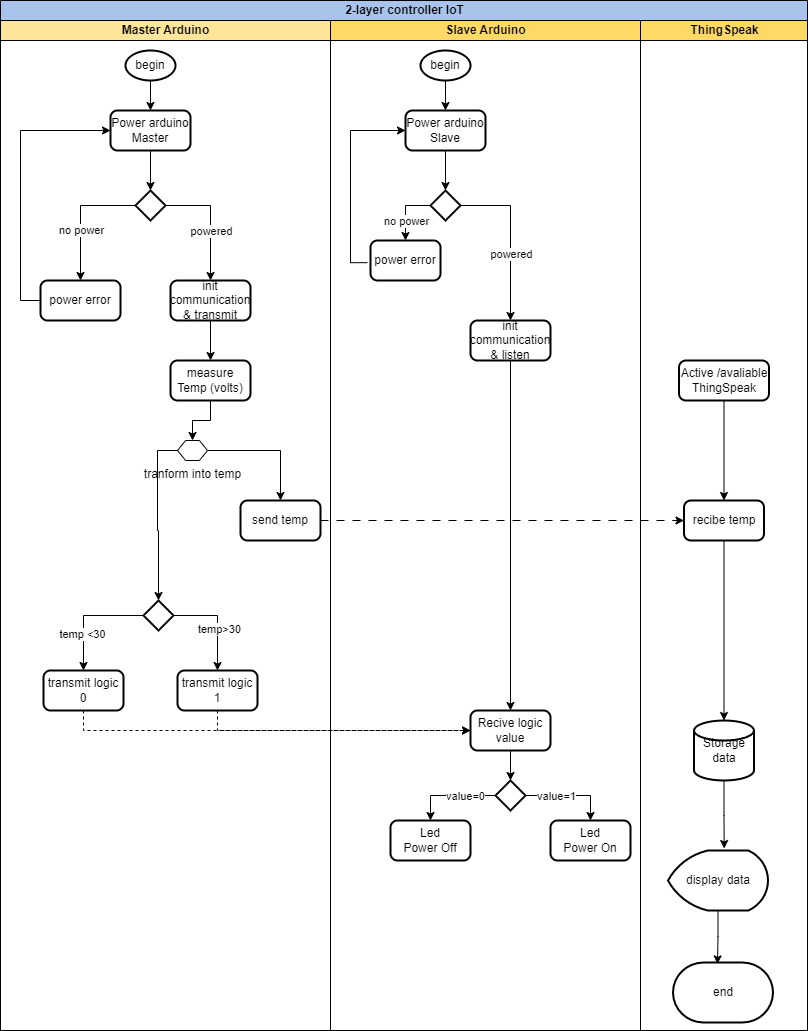

The diagram above was exported from draw.io. Its source (the exported page's mxGraphModel, read from the mxfile embedded in the PNG):
<mxGraphModel dx="1434" dy="724" grid="0" gridSize="10" guides="1" tooltips="1" connect="1" arrows="1" fold="1" page="0" pageScale="1" pageWidth="827" pageHeight="1169" math="0" shadow="0">
  <root>
    <mxCell id="0" />
    <mxCell id="1" parent="0" />
    <mxCell id="ihx8XU5TI37vkS8TtTvC-15" value="2-layer controller IoT" style="swimlane;childLayout=stackLayout;resizeParent=1;resizeParentMax=0;startSize=20;html=1;fillColor=#A9C4EB;" parent="1" vertex="1">
      <mxGeometry x="110" y="100" width="807" height="1030" as="geometry">
        <mxRectangle x="510.00000000000045" y="130" width="70" height="30" as="alternateBounds" />
      </mxGeometry>
    </mxCell>
    <mxCell id="ihx8XU5TI37vkS8TtTvC-16" value="Master Arduino" style="swimlane;startSize=20;html=1;fillColor=#FFE599;" parent="ihx8XU5TI37vkS8TtTvC-15" vertex="1">
      <mxGeometry y="20" width="330" height="1010" as="geometry" />
    </mxCell>
    <mxCell id="ihx8XU5TI37vkS8TtTvC-31" style="edgeStyle=orthogonalEdgeStyle;rounded=0;orthogonalLoop=1;jettySize=auto;html=1;exitX=0.5;exitY=1;exitDx=0;exitDy=0;exitPerimeter=0;entryX=0.5;entryY=0;entryDx=0;entryDy=0;" parent="ihx8XU5TI37vkS8TtTvC-16" source="ihx8XU5TI37vkS8TtTvC-19" target="ihx8XU5TI37vkS8TtTvC-21" edge="1">
      <mxGeometry relative="1" as="geometry" />
    </mxCell>
    <mxCell id="ihx8XU5TI37vkS8TtTvC-19" value="begin" style="strokeWidth=2;html=1;shape=mxgraph.flowchart.start_1;whiteSpace=wrap;" parent="ihx8XU5TI37vkS8TtTvC-16" vertex="1">
      <mxGeometry x="125" y="30" width="50" height="30" as="geometry" />
    </mxCell>
    <mxCell id="ihx8XU5TI37vkS8TtTvC-33" style="edgeStyle=orthogonalEdgeStyle;rounded=0;orthogonalLoop=1;jettySize=auto;html=1;exitX=0;exitY=0.5;exitDx=0;exitDy=0;entryX=0.5;entryY=0;entryDx=0;entryDy=0;exitPerimeter=0;" parent="ihx8XU5TI37vkS8TtTvC-16" source="ihx8XU5TI37vkS8TtTvC-23" target="ihx8XU5TI37vkS8TtTvC-28" edge="1">
      <mxGeometry relative="1" as="geometry" />
    </mxCell>
    <mxCell id="ihx8XU5TI37vkS8TtTvC-37" value="no power" style="edgeLabel;html=1;align=center;verticalAlign=middle;resizable=0;points=[];" parent="ihx8XU5TI37vkS8TtTvC-33" connectable="0" vertex="1">
      <mxGeometry x="0.4381" y="-1" relative="1" as="geometry">
        <mxPoint x="1" y="-14" as="offset" />
      </mxGeometry>
    </mxCell>
    <mxCell id="ihx8XU5TI37vkS8TtTvC-21" value="Power arduino Master" style="rounded=1;whiteSpace=wrap;html=1;absoluteArcSize=1;arcSize=14;strokeWidth=2;" parent="ihx8XU5TI37vkS8TtTvC-16" vertex="1">
      <mxGeometry x="110" y="90" width="80" height="40" as="geometry" />
    </mxCell>
    <mxCell id="ihx8XU5TI37vkS8TtTvC-45" style="edgeStyle=orthogonalEdgeStyle;rounded=0;orthogonalLoop=1;jettySize=auto;html=1;exitX=0;exitY=0.5;exitDx=0;exitDy=0;entryX=0;entryY=0.5;entryDx=0;entryDy=0;" parent="ihx8XU5TI37vkS8TtTvC-16" source="ihx8XU5TI37vkS8TtTvC-28" target="ihx8XU5TI37vkS8TtTvC-21" edge="1">
      <mxGeometry relative="1" as="geometry" />
    </mxCell>
    <mxCell id="ihx8XU5TI37vkS8TtTvC-28" value="power error" style="rounded=1;whiteSpace=wrap;html=1;absoluteArcSize=1;arcSize=14;strokeWidth=2;" parent="ihx8XU5TI37vkS8TtTvC-16" vertex="1">
      <mxGeometry x="40" y="260" width="80" height="40" as="geometry" />
    </mxCell>
    <mxCell id="ihx8XU5TI37vkS8TtTvC-38" value="" style="edgeStyle=orthogonalEdgeStyle;rounded=0;orthogonalLoop=1;jettySize=auto;html=1;exitX=0.5;exitY=1;exitDx=0;exitDy=0;entryX=0.5;entryY=0;entryDx=0;entryDy=0;" parent="ihx8XU5TI37vkS8TtTvC-16" source="ihx8XU5TI37vkS8TtTvC-21" target="ihx8XU5TI37vkS8TtTvC-23" edge="1">
      <mxGeometry relative="1" as="geometry">
        <mxPoint x="230" y="250" as="sourcePoint" />
        <mxPoint x="240" y="370" as="targetPoint" />
      </mxGeometry>
    </mxCell>
    <mxCell id="ihx8XU5TI37vkS8TtTvC-23" value="" style="strokeWidth=2;html=1;shape=mxgraph.flowchart.decision;whiteSpace=wrap;" parent="ihx8XU5TI37vkS8TtTvC-16" vertex="1">
      <mxGeometry x="135" y="170" width="30" height="30" as="geometry" />
    </mxCell>
    <mxCell id="ihx8XU5TI37vkS8TtTvC-57" style="edgeStyle=orthogonalEdgeStyle;rounded=0;orthogonalLoop=1;jettySize=auto;html=1;exitX=0.5;exitY=1;exitDx=0;exitDy=0;" parent="ihx8XU5TI37vkS8TtTvC-16" source="ihx8XU5TI37vkS8TtTvC-43" target="ihx8XU5TI37vkS8TtTvC-56" edge="1">
      <mxGeometry relative="1" as="geometry" />
    </mxCell>
    <mxCell id="ihx8XU5TI37vkS8TtTvC-43" value="init communication &amp;amp; transmit" style="rounded=1;whiteSpace=wrap;html=1;absoluteArcSize=1;arcSize=14;strokeWidth=2;" parent="ihx8XU5TI37vkS8TtTvC-16" vertex="1">
      <mxGeometry x="170" y="260" width="80" height="40" as="geometry" />
    </mxCell>
    <mxCell id="ihx8XU5TI37vkS8TtTvC-35" style="edgeStyle=orthogonalEdgeStyle;rounded=0;orthogonalLoop=1;jettySize=auto;html=1;entryX=0.5;entryY=0;entryDx=0;entryDy=0;" parent="ihx8XU5TI37vkS8TtTvC-16" source="ihx8XU5TI37vkS8TtTvC-23" target="ihx8XU5TI37vkS8TtTvC-43" edge="1">
      <mxGeometry relative="1" as="geometry" />
    </mxCell>
    <mxCell id="ihx8XU5TI37vkS8TtTvC-36" value="powered" style="edgeLabel;html=1;align=center;verticalAlign=middle;resizable=0;points=[];" parent="ihx8XU5TI37vkS8TtTvC-35" connectable="0" vertex="1">
      <mxGeometry x="-0.1429" y="2" relative="1" as="geometry">
        <mxPoint x="-2" y="19" as="offset" />
      </mxGeometry>
    </mxCell>
    <mxCell id="ihx8XU5TI37vkS8TtTvC-109" style="edgeStyle=orthogonalEdgeStyle;rounded=0;orthogonalLoop=1;jettySize=auto;html=1;entryX=0.5;entryY=0;entryDx=0;entryDy=0;" parent="ihx8XU5TI37vkS8TtTvC-16" source="ihx8XU5TI37vkS8TtTvC-56" target="ihx8XU5TI37vkS8TtTvC-108" edge="1">
      <mxGeometry relative="1" as="geometry" />
    </mxCell>
    <mxCell id="ihx8XU5TI37vkS8TtTvC-56" value="measure Temp (volts)" style="rounded=1;whiteSpace=wrap;html=1;absoluteArcSize=1;arcSize=14;strokeWidth=2;" parent="ihx8XU5TI37vkS8TtTvC-16" vertex="1">
      <mxGeometry x="170" y="340" width="80" height="40" as="geometry" />
    </mxCell>
    <mxCell id="ihx8XU5TI37vkS8TtTvC-61" style="edgeStyle=orthogonalEdgeStyle;rounded=0;orthogonalLoop=1;jettySize=auto;html=1;exitX=1;exitY=0.5;exitDx=0;exitDy=0;exitPerimeter=0;entryX=0.5;entryY=0;entryDx=0;entryDy=0;" parent="ihx8XU5TI37vkS8TtTvC-16" source="ihx8XU5TI37vkS8TtTvC-58" target="ihx8XU5TI37vkS8TtTvC-60" edge="1">
      <mxGeometry relative="1" as="geometry" />
    </mxCell>
    <mxCell id="ihx8XU5TI37vkS8TtTvC-65" value="temp&amp;gt;30" style="edgeLabel;html=1;align=center;verticalAlign=middle;resizable=0;points=[];" parent="ihx8XU5TI37vkS8TtTvC-61" connectable="0" vertex="1">
      <mxGeometry x="0.1456" y="1" relative="1" as="geometry">
        <mxPoint as="offset" />
      </mxGeometry>
    </mxCell>
    <mxCell id="ihx8XU5TI37vkS8TtTvC-62" style="edgeStyle=orthogonalEdgeStyle;rounded=0;orthogonalLoop=1;jettySize=auto;html=1;exitX=0;exitY=0.5;exitDx=0;exitDy=0;exitPerimeter=0;entryX=0.5;entryY=0;entryDx=0;entryDy=0;" parent="ihx8XU5TI37vkS8TtTvC-16" source="ihx8XU5TI37vkS8TtTvC-58" target="ihx8XU5TI37vkS8TtTvC-59" edge="1">
      <mxGeometry relative="1" as="geometry" />
    </mxCell>
    <mxCell id="ihx8XU5TI37vkS8TtTvC-64" value="temp &amp;lt;30" style="edgeLabel;html=1;align=center;verticalAlign=middle;resizable=0;points=[];" parent="ihx8XU5TI37vkS8TtTvC-62" connectable="0" vertex="1">
      <mxGeometry x="0.3638" y="-2" relative="1" as="geometry">
        <mxPoint as="offset" />
      </mxGeometry>
    </mxCell>
    <mxCell id="ihx8XU5TI37vkS8TtTvC-58" value="" style="strokeWidth=2;html=1;shape=mxgraph.flowchart.decision;whiteSpace=wrap;" parent="ihx8XU5TI37vkS8TtTvC-16" vertex="1">
      <mxGeometry x="143" y="580" width="30" height="30" as="geometry" />
    </mxCell>
    <mxCell id="ihx8XU5TI37vkS8TtTvC-59" value="transmit logic 0" style="rounded=1;whiteSpace=wrap;html=1;absoluteArcSize=1;arcSize=14;strokeWidth=2;" parent="ihx8XU5TI37vkS8TtTvC-16" vertex="1">
      <mxGeometry x="43" y="650" width="80" height="40" as="geometry" />
    </mxCell>
    <mxCell id="ihx8XU5TI37vkS8TtTvC-60" value="transmit logic 1" style="rounded=1;whiteSpace=wrap;html=1;absoluteArcSize=1;arcSize=14;strokeWidth=2;" parent="ihx8XU5TI37vkS8TtTvC-16" vertex="1">
      <mxGeometry x="177" y="650" width="80" height="40" as="geometry" />
    </mxCell>
    <mxCell id="ihx8XU5TI37vkS8TtTvC-125" style="edgeStyle=orthogonalEdgeStyle;rounded=0;orthogonalLoop=1;jettySize=auto;html=1;exitX=1;exitY=0.5;exitDx=0;exitDy=0;entryX=0.5;entryY=0;entryDx=0;entryDy=0;" parent="ihx8XU5TI37vkS8TtTvC-16" source="ihx8XU5TI37vkS8TtTvC-108" target="ihx8XU5TI37vkS8TtTvC-126" edge="1">
      <mxGeometry relative="1" as="geometry">
        <mxPoint x="680" y="390.3333333333335" as="targetPoint" />
      </mxGeometry>
    </mxCell>
    <mxCell id="ihx8XU5TI37vkS8TtTvC-108" value="tranform into temp" style="verticalLabelPosition=bottom;verticalAlign=top;html=1;shape=hexagon;perimeter=hexagonPerimeter2;arcSize=6;size=0.27;" parent="ihx8XU5TI37vkS8TtTvC-16" vertex="1">
      <mxGeometry x="177" y="420" width="30" height="20" as="geometry" />
    </mxCell>
    <mxCell id="ihx8XU5TI37vkS8TtTvC-110" style="edgeStyle=orthogonalEdgeStyle;rounded=0;orthogonalLoop=1;jettySize=auto;html=1;exitX=0;exitY=0.5;exitDx=0;exitDy=0;entryX=0.5;entryY=0;entryDx=0;entryDy=0;entryPerimeter=0;" parent="ihx8XU5TI37vkS8TtTvC-16" source="ihx8XU5TI37vkS8TtTvC-108" target="ihx8XU5TI37vkS8TtTvC-58" edge="1">
      <mxGeometry relative="1" as="geometry" />
    </mxCell>
    <mxCell id="ihx8XU5TI37vkS8TtTvC-126" value="send temp" style="rounded=1;whiteSpace=wrap;html=1;absoluteArcSize=1;arcSize=14;strokeWidth=2;" parent="ihx8XU5TI37vkS8TtTvC-16" vertex="1">
      <mxGeometry x="240" y="480" width="80" height="40" as="geometry" />
    </mxCell>
    <mxCell id="ihx8XU5TI37vkS8TtTvC-17" value="Slave Arduino" style="swimlane;startSize=20;html=1;fillColor=#FFD966;" parent="ihx8XU5TI37vkS8TtTvC-15" vertex="1">
      <mxGeometry x="330" y="20" width="310" height="1010" as="geometry" />
    </mxCell>
    <mxCell id="ihx8XU5TI37vkS8TtTvC-32" style="edgeStyle=orthogonalEdgeStyle;rounded=0;orthogonalLoop=1;jettySize=auto;html=1;exitX=0.5;exitY=1;exitDx=0;exitDy=0;exitPerimeter=0;entryX=0.5;entryY=0;entryDx=0;entryDy=0;" parent="ihx8XU5TI37vkS8TtTvC-17" source="ihx8XU5TI37vkS8TtTvC-25" target="ihx8XU5TI37vkS8TtTvC-26" edge="1">
      <mxGeometry relative="1" as="geometry" />
    </mxCell>
    <mxCell id="ihx8XU5TI37vkS8TtTvC-25" value="begin" style="strokeWidth=2;html=1;shape=mxgraph.flowchart.start_1;whiteSpace=wrap;" parent="ihx8XU5TI37vkS8TtTvC-17" vertex="1">
      <mxGeometry x="90" y="30" width="50" height="30" as="geometry" />
    </mxCell>
    <mxCell id="ihx8XU5TI37vkS8TtTvC-26" value="Power arduino Slave&lt;br&gt;" style="rounded=1;whiteSpace=wrap;html=1;absoluteArcSize=1;arcSize=14;strokeWidth=2;" parent="ihx8XU5TI37vkS8TtTvC-17" vertex="1">
      <mxGeometry x="75" y="90" width="80" height="40" as="geometry" />
    </mxCell>
    <mxCell id="ihx8XU5TI37vkS8TtTvC-107" style="edgeStyle=orthogonalEdgeStyle;rounded=0;orthogonalLoop=1;jettySize=auto;html=1;exitX=0.5;exitY=1;exitDx=0;exitDy=0;" parent="ihx8XU5TI37vkS8TtTvC-17" source="ihx8XU5TI37vkS8TtTvC-50" target="ihx8XU5TI37vkS8TtTvC-106" edge="1">
      <mxGeometry relative="1" as="geometry" />
    </mxCell>
    <mxCell id="ihx8XU5TI37vkS8TtTvC-50" value="init communication &amp;amp; listen" style="rounded=1;whiteSpace=wrap;html=1;absoluteArcSize=1;arcSize=14;strokeWidth=2;" parent="ihx8XU5TI37vkS8TtTvC-17" vertex="1">
      <mxGeometry x="140" y="300" width="80" height="40" as="geometry" />
    </mxCell>
    <mxCell id="ihx8XU5TI37vkS8TtTvC-54" style="edgeStyle=orthogonalEdgeStyle;rounded=0;orthogonalLoop=1;jettySize=auto;html=1;entryX=0;entryY=0.5;entryDx=0;entryDy=0;exitX=-0.045;exitY=0.554;exitDx=0;exitDy=0;exitPerimeter=0;" parent="ihx8XU5TI37vkS8TtTvC-17" source="ihx8XU5TI37vkS8TtTvC-48" target="ihx8XU5TI37vkS8TtTvC-26" edge="1">
      <mxGeometry relative="1" as="geometry">
        <Array as="points">
          <mxPoint x="20" y="242" />
          <mxPoint x="20" y="110" />
        </Array>
      </mxGeometry>
    </mxCell>
    <mxCell id="ihx8XU5TI37vkS8TtTvC-48" value="power error" style="rounded=1;whiteSpace=wrap;html=1;absoluteArcSize=1;arcSize=14;strokeWidth=2;" parent="ihx8XU5TI37vkS8TtTvC-17" vertex="1">
      <mxGeometry x="40" y="220" width="70" height="40" as="geometry" />
    </mxCell>
    <mxCell id="ihx8XU5TI37vkS8TtTvC-49" value="" style="strokeWidth=2;html=1;shape=mxgraph.flowchart.decision;whiteSpace=wrap;" parent="ihx8XU5TI37vkS8TtTvC-17" vertex="1">
      <mxGeometry x="100" y="170" width="30" height="30" as="geometry" />
    </mxCell>
    <mxCell id="ihx8XU5TI37vkS8TtTvC-51" style="edgeStyle=orthogonalEdgeStyle;rounded=0;orthogonalLoop=1;jettySize=auto;html=1;entryX=0.5;entryY=0;entryDx=0;entryDy=0;" parent="ihx8XU5TI37vkS8TtTvC-17" source="ihx8XU5TI37vkS8TtTvC-49" target="ihx8XU5TI37vkS8TtTvC-50" edge="1">
      <mxGeometry relative="1" as="geometry" />
    </mxCell>
    <mxCell id="ihx8XU5TI37vkS8TtTvC-52" value="powered" style="edgeLabel;html=1;align=center;verticalAlign=middle;resizable=0;points=[];" parent="ihx8XU5TI37vkS8TtTvC-51" connectable="0" vertex="1">
      <mxGeometry x="-0.1429" y="2" relative="1" as="geometry">
        <mxPoint x="-2" y="27" as="offset" />
      </mxGeometry>
    </mxCell>
    <mxCell id="ihx8XU5TI37vkS8TtTvC-46" style="edgeStyle=orthogonalEdgeStyle;rounded=0;orthogonalLoop=1;jettySize=auto;html=1;exitX=0;exitY=0.5;exitDx=0;exitDy=0;entryX=0.5;entryY=0;entryDx=0;entryDy=0;exitPerimeter=0;" parent="ihx8XU5TI37vkS8TtTvC-17" source="ihx8XU5TI37vkS8TtTvC-49" target="ihx8XU5TI37vkS8TtTvC-48" edge="1">
      <mxGeometry relative="1" as="geometry" />
    </mxCell>
    <mxCell id="ihx8XU5TI37vkS8TtTvC-47" value="no power" style="edgeLabel;html=1;align=center;verticalAlign=middle;resizable=0;points=[];" parent="ihx8XU5TI37vkS8TtTvC-46" connectable="0" vertex="1">
      <mxGeometry x="0.4381" y="-1" relative="1" as="geometry">
        <mxPoint x="1" y="-3" as="offset" />
      </mxGeometry>
    </mxCell>
    <mxCell id="ihx8XU5TI37vkS8TtTvC-53" style="edgeStyle=orthogonalEdgeStyle;rounded=0;orthogonalLoop=1;jettySize=auto;html=1;exitX=0.5;exitY=1;exitDx=0;exitDy=0;entryX=0.5;entryY=0;entryDx=0;entryDy=0;entryPerimeter=0;" parent="ihx8XU5TI37vkS8TtTvC-17" source="ihx8XU5TI37vkS8TtTvC-26" target="ihx8XU5TI37vkS8TtTvC-49" edge="1">
      <mxGeometry relative="1" as="geometry" />
    </mxCell>
    <mxCell id="ihx8XU5TI37vkS8TtTvC-106" value="Recive logic value" style="rounded=1;whiteSpace=wrap;html=1;absoluteArcSize=1;arcSize=14;strokeWidth=2;" parent="ihx8XU5TI37vkS8TtTvC-17" vertex="1">
      <mxGeometry x="140" y="690" width="80" height="40" as="geometry" />
    </mxCell>
    <mxCell id="ihx8XU5TI37vkS8TtTvC-121" style="edgeStyle=orthogonalEdgeStyle;rounded=0;orthogonalLoop=1;jettySize=auto;html=1;exitX=0;exitY=0.5;exitDx=0;exitDy=0;exitPerimeter=0;entryX=0.5;entryY=0;entryDx=0;entryDy=0;" parent="ihx8XU5TI37vkS8TtTvC-17" source="ihx8XU5TI37vkS8TtTvC-113" target="ihx8XU5TI37vkS8TtTvC-119" edge="1">
      <mxGeometry relative="1" as="geometry" />
    </mxCell>
    <mxCell id="ihx8XU5TI37vkS8TtTvC-123" value="value=0" style="edgeLabel;html=1;align=center;verticalAlign=middle;resizable=0;points=[];" parent="ihx8XU5TI37vkS8TtTvC-121" connectable="0" vertex="1">
      <mxGeometry x="-0.1574" y="2" relative="1" as="geometry">
        <mxPoint x="7" y="-2" as="offset" />
      </mxGeometry>
    </mxCell>
    <mxCell id="ihx8XU5TI37vkS8TtTvC-122" style="edgeStyle=orthogonalEdgeStyle;rounded=0;orthogonalLoop=1;jettySize=auto;html=1;exitX=1;exitY=0.5;exitDx=0;exitDy=0;exitPerimeter=0;entryX=0.5;entryY=0;entryDx=0;entryDy=0;" parent="ihx8XU5TI37vkS8TtTvC-17" source="ihx8XU5TI37vkS8TtTvC-113" target="ihx8XU5TI37vkS8TtTvC-120" edge="1">
      <mxGeometry relative="1" as="geometry" />
    </mxCell>
    <mxCell id="ihx8XU5TI37vkS8TtTvC-124" value="value=1" style="edgeLabel;html=1;align=center;verticalAlign=middle;resizable=0;points=[];" parent="ihx8XU5TI37vkS8TtTvC-122" connectable="0" vertex="1">
      <mxGeometry x="-0.0961" y="-1" relative="1" as="geometry">
        <mxPoint x="-11" y="-1" as="offset" />
      </mxGeometry>
    </mxCell>
    <mxCell id="ihx8XU5TI37vkS8TtTvC-113" value="" style="strokeWidth=2;html=1;shape=mxgraph.flowchart.decision;whiteSpace=wrap;" parent="ihx8XU5TI37vkS8TtTvC-17" vertex="1">
      <mxGeometry x="165" y="760" width="30" height="30" as="geometry" />
    </mxCell>
    <mxCell id="ihx8XU5TI37vkS8TtTvC-114" style="edgeStyle=orthogonalEdgeStyle;rounded=0;orthogonalLoop=1;jettySize=auto;html=1;exitX=0.5;exitY=1;exitDx=0;exitDy=0;entryX=0.5;entryY=0;entryDx=0;entryDy=0;entryPerimeter=0;" parent="ihx8XU5TI37vkS8TtTvC-17" source="ihx8XU5TI37vkS8TtTvC-106" target="ihx8XU5TI37vkS8TtTvC-113" edge="1">
      <mxGeometry relative="1" as="geometry" />
    </mxCell>
    <mxCell id="ihx8XU5TI37vkS8TtTvC-119" value="Led &lt;br&gt;Power Off" style="rounded=1;whiteSpace=wrap;html=1;absoluteArcSize=1;arcSize=14;strokeWidth=2;" parent="ihx8XU5TI37vkS8TtTvC-17" vertex="1">
      <mxGeometry x="60" y="800" width="80" height="40" as="geometry" />
    </mxCell>
    <mxCell id="ihx8XU5TI37vkS8TtTvC-120" value="Led&lt;br&gt;Power On" style="rounded=1;whiteSpace=wrap;html=1;absoluteArcSize=1;arcSize=14;strokeWidth=2;" parent="ihx8XU5TI37vkS8TtTvC-17" vertex="1">
      <mxGeometry x="220" y="800" width="80" height="40" as="geometry" />
    </mxCell>
    <mxCell id="ihx8XU5TI37vkS8TtTvC-18" value="ThingSpeak" style="swimlane;startSize=20;html=1;fillColor=#FFD966;" parent="ihx8XU5TI37vkS8TtTvC-15" vertex="1">
      <mxGeometry x="640" y="20" width="167" height="1010" as="geometry" />
    </mxCell>
    <mxCell id="ihx8XU5TI37vkS8TtTvC-132" style="edgeStyle=orthogonalEdgeStyle;rounded=0;orthogonalLoop=1;jettySize=auto;html=1;exitX=0.5;exitY=1;exitDx=0;exitDy=0;exitPerimeter=0;entryX=0.562;entryY=-0.033;entryDx=0;entryDy=0;entryPerimeter=0;" parent="ihx8XU5TI37vkS8TtTvC-18" source="ihx8XU5TI37vkS8TtTvC-24" target="ihx8XU5TI37vkS8TtTvC-133" edge="1">
      <mxGeometry relative="1" as="geometry">
        <mxPoint x="83.83333333333348" y="800" as="targetPoint" />
      </mxGeometry>
    </mxCell>
    <mxCell id="ihx8XU5TI37vkS8TtTvC-24" value="Storage data" style="strokeWidth=2;html=1;shape=mxgraph.flowchart.database;whiteSpace=wrap;" parent="ihx8XU5TI37vkS8TtTvC-18" vertex="1">
      <mxGeometry x="53.5" y="700" width="60" height="60" as="geometry" />
    </mxCell>
    <mxCell id="ihx8XU5TI37vkS8TtTvC-20" value="end" style="strokeWidth=2;html=1;shape=mxgraph.flowchart.terminator;whiteSpace=wrap;" parent="ihx8XU5TI37vkS8TtTvC-18" vertex="1">
      <mxGeometry x="32.5" y="942" width="100" height="60" as="geometry" />
    </mxCell>
    <mxCell id="ihx8XU5TI37vkS8TtTvC-131" style="edgeStyle=orthogonalEdgeStyle;rounded=0;orthogonalLoop=1;jettySize=auto;html=1;exitX=0.5;exitY=1;exitDx=0;exitDy=0;" parent="ihx8XU5TI37vkS8TtTvC-18" source="ihx8XU5TI37vkS8TtTvC-128" target="ihx8XU5TI37vkS8TtTvC-24" edge="1">
      <mxGeometry relative="1" as="geometry" />
    </mxCell>
    <mxCell id="ihx8XU5TI37vkS8TtTvC-128" value="recibe temp" style="rounded=1;whiteSpace=wrap;html=1;absoluteArcSize=1;arcSize=14;strokeWidth=2;" parent="ihx8XU5TI37vkS8TtTvC-18" vertex="1">
      <mxGeometry x="43.5" y="480" width="80" height="40" as="geometry" />
    </mxCell>
    <mxCell id="ihx8XU5TI37vkS8TtTvC-130" style="edgeStyle=orthogonalEdgeStyle;rounded=0;orthogonalLoop=1;jettySize=auto;html=1;entryX=0.5;entryY=0;entryDx=0;entryDy=0;" parent="ihx8XU5TI37vkS8TtTvC-18" source="ihx8XU5TI37vkS8TtTvC-129" target="ihx8XU5TI37vkS8TtTvC-128" edge="1">
      <mxGeometry relative="1" as="geometry" />
    </mxCell>
    <mxCell id="ihx8XU5TI37vkS8TtTvC-129" value="Active /avaliable&lt;br&gt;ThingSpeak" style="rounded=1;whiteSpace=wrap;html=1;absoluteArcSize=1;arcSize=14;strokeWidth=2;" parent="ihx8XU5TI37vkS8TtTvC-18" vertex="1">
      <mxGeometry x="38.5" y="340" width="90" height="40" as="geometry" />
    </mxCell>
    <mxCell id="ihx8XU5TI37vkS8TtTvC-133" value="display data" style="strokeWidth=2;html=1;shape=mxgraph.flowchart.display;whiteSpace=wrap;" parent="ihx8XU5TI37vkS8TtTvC-18" vertex="1">
      <mxGeometry x="27.5" y="830" width="100" height="60" as="geometry" />
    </mxCell>
    <mxCell id="ihx8XU5TI37vkS8TtTvC-134" style="edgeStyle=orthogonalEdgeStyle;rounded=0;orthogonalLoop=1;jettySize=auto;html=1;entryX=0.445;entryY=0.023;entryDx=0;entryDy=0;entryPerimeter=0;" parent="ihx8XU5TI37vkS8TtTvC-18" source="ihx8XU5TI37vkS8TtTvC-133" target="ihx8XU5TI37vkS8TtTvC-20" edge="1">
      <mxGeometry relative="1" as="geometry" />
    </mxCell>
    <mxCell id="ihx8XU5TI37vkS8TtTvC-111" style="edgeStyle=orthogonalEdgeStyle;rounded=0;orthogonalLoop=1;jettySize=auto;html=1;exitX=0.5;exitY=1;exitDx=0;exitDy=0;entryX=0;entryY=0.5;entryDx=0;entryDy=0;dashed=1;" parent="ihx8XU5TI37vkS8TtTvC-15" source="ihx8XU5TI37vkS8TtTvC-60" target="ihx8XU5TI37vkS8TtTvC-106" edge="1">
      <mxGeometry relative="1" as="geometry" />
    </mxCell>
    <mxCell id="ihx8XU5TI37vkS8TtTvC-112" style="edgeStyle=orthogonalEdgeStyle;rounded=0;orthogonalLoop=1;jettySize=auto;html=1;exitX=0.5;exitY=1;exitDx=0;exitDy=0;dashed=1;entryX=0;entryY=0.5;entryDx=0;entryDy=0;" parent="ihx8XU5TI37vkS8TtTvC-15" source="ihx8XU5TI37vkS8TtTvC-59" target="ihx8XU5TI37vkS8TtTvC-106" edge="1">
      <mxGeometry relative="1" as="geometry">
        <mxPoint x="470" y="580" as="targetPoint" />
        <Array as="points">
          <mxPoint x="83" y="730" />
        </Array>
      </mxGeometry>
    </mxCell>
    <mxCell id="ihx8XU5TI37vkS8TtTvC-127" style="edgeStyle=orthogonalEdgeStyle;rounded=0;orthogonalLoop=1;jettySize=auto;html=1;exitX=1;exitY=0.5;exitDx=0;exitDy=0;entryX=0;entryY=0.5;entryDx=0;entryDy=0;dashed=1;dashPattern=8 8;" parent="ihx8XU5TI37vkS8TtTvC-15" source="ihx8XU5TI37vkS8TtTvC-126" target="ihx8XU5TI37vkS8TtTvC-128" edge="1">
      <mxGeometry relative="1" as="geometry">
        <mxPoint x="670" y="520.3333333333335" as="targetPoint" />
      </mxGeometry>
    </mxCell>
  </root>
</mxGraphModel>